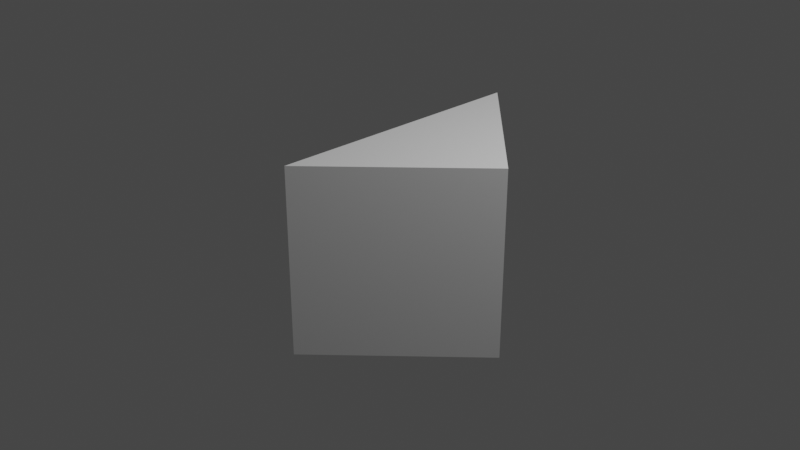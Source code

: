 # Source: Obstacle_1.blend  (saved by Blender 2.82.7; exported with 4.5.12 LTS)
import bpy
from mathutils import Matrix  # noqa: F401  (used for matrix-valued properties, if any)

bpy.ops.wm.read_factory_settings(use_empty=True)
scene = bpy.context.scene
scene.name = 'Scene'

# ---- collections
col_collection = bpy.data.collections.new('Collection'); scene.collection.children.link(col_collection)

# ---- materials (node trees are filled in below, after node groups)
mat_material = bpy.data.materials.new('Material')
mat_material.alpha_threshold = 0.0
mat_material.use_transparent_shadow = False
mat_material.line_color = (0.0, 0.0, 0.0, 1.0)

# ---- material node trees
mat_material.use_nodes = True; mat_material.node_tree.nodes.clear()
_N = mat_material.node_tree.nodes; _L = mat_material.node_tree.links
n0 = _N.new('ShaderNodeOutputMaterial'); n0.name = 'Material Output'; n0.location = (300, 300)
n1 = _N.new('ShaderNodeBsdfPrincipled'); n1.name = 'Principled BSDF'; n1.location = (10, 300)
n1.distribution = 'GGX'
n1.subsurface_method = 'BURLEY'
n1.inputs[2].default_value = 0.4
n1.inputs[3].default_value = 1.45
n1.inputs[27].default_value = (0.0, 0.0, 0.0, 1.0)
n1.inputs[28].default_value = 1.0
_L.new(n1.outputs[0], n0.inputs[0])
n0.is_active_output = True

# ---- world
world_world = bpy.data.worlds.new('World'); scene.world = world_world
world_world.use_nodes = True; world_world.node_tree.nodes.clear()
_N = world_world.node_tree.nodes; _L = world_world.node_tree.links
n0 = _N.new('ShaderNodeOutputWorld'); n0.name = 'World Output'; n0.location = (300, 300)
n1 = _N.new('ShaderNodeBackground'); n1.name = 'Background'; n1.location = (10, 300)
n1.inputs[0].default_value = (0.05088, 0.05088, 0.05088, 1.0)
_L.new(n1.outputs[0], n0.inputs[0])
n0.is_active_output = True
world_world.color = (0.05088, 0.05088, 0.05088)
world_world.use_sun_shadow = False
world_world.sun_shadow_jitter_overblur = 0.0

# ---- cameras
cam_camera = bpy.data.cameras.new('Camera')
cam_camera.clip_end = 100.0
cam_camera.ortho_scale = 7.314

# ---- lights
light_light = bpy.data.lights.new('Light', 'POINT')
light_light.transmission_factor = 0.0
light_light.energy = 1000.0
light_light.shadow_soft_size = 0.1
light_light.shadow_maximum_resolution = 0.006
light_light.use_absolute_resolution = True

# ---- meshes
me_cube = bpy.data.meshes.new('Cube')
me_cube.from_pydata([(-0.001342, 1.418, 1.0), (-0.001342, 1.418, -1.0), (1.413, 0.003931, 1.0), (1.413, 0.003931, -1.0), (-0.001342, -1.41, 1.0), (-0.001342, -1.41, -1.0)], [], [(0, 4, 2), (3, 2, 4, 5), (1, 5, 4, 0), (5, 1, 3), (1, 0, 2, 3)])
_uv = me_cube.uv_layers.new(name='UVMap')
_uv.uv.foreach_set('vector', [0.3204, 0.9999, 0.3204, 0.5469, 0.5469, 0.7734, 0.7734, 0.5469, 0.5469, 0.7734, 0.3204, 0.5469, 0.5469, 0.3204, 0.2266, 9.998e-05, 0.5469, 0.3204, 0.3204, 0.5469, 9.998e-05, 0.2266, 0.5469, 0.3204, 0.9999, 0.3204, 0.7734, 0.5469, 0.9999, 0.7734, 0.7734, 0.9999, 0.5469, 0.7734, 0.7734, 0.5469])
me_cube.materials.append(mat_material)
me_cube.use_remesh_preserve_volume = False
me_cube.use_remesh_preserve_attributes = False
me_cube.use_mirror_vertex_groups = False
me_cube.update()

# ---- objects
ob_cube = bpy.data.objects.new('Cube', me_cube)
ob_light = bpy.data.objects.new('Light', light_light)
ob_camera = bpy.data.objects.new('Camera', cam_camera)

# ---- transforms, parenting, visibility, modifiers, constraints
ob_cube.location = (0.0, 0.0, 0.0)
ob_cube.lock_rotations_4d = False
ob_cube.empty_display_type = 'ARROWS'
ob_cube.lineart.crease_threshold = 0.0
ob_light.location = (4.076, 1.005, 5.904)
ob_light.rotation_euler = (0.6503, 0.05522, 1.866)
ob_light.lock_rotations_4d = False
ob_light.empty_display_type = 'ARROWS'
ob_light.color = (0.0, 0.0, 0.0, 0.0)
ob_light.lineart.crease_threshold = 0.0
ob_camera.location = (7.359, -6.926, 4.958)
ob_camera.rotation_euler = (1.109, 0.0, 0.8149)
ob_camera.lock_rotations_4d = False
ob_camera.empty_display_type = 'ARROWS'
ob_camera.color = (0.0, 0.0, 0.0, 0.0)
ob_camera.display_type = 'WIRE'
ob_camera.lineart.crease_threshold = 0.0

# ---- collection membership
col_collection.objects.link(ob_cube)
col_collection.objects.link(ob_light)
col_collection.objects.link(ob_camera)

# ---- scene / render settings (as saved in the file)
scene.camera = ob_camera
scene.frame_start = 1; scene.frame_end = 250; scene.frame_set(1)
scene.render.engine = 'BLENDER_EEVEE_NEXT'
scene.cycles.use_denoising = False
scene.cycles.samples = 128
scene.cycles.sampling_pattern = 'TABULATED_SOBOL'
scene.cycles.use_adaptive_sampling = False
scene.cycles.use_light_tree = False
scene.view_settings.view_transform = 'Filmic'
bpy.context.view_layer.update()
